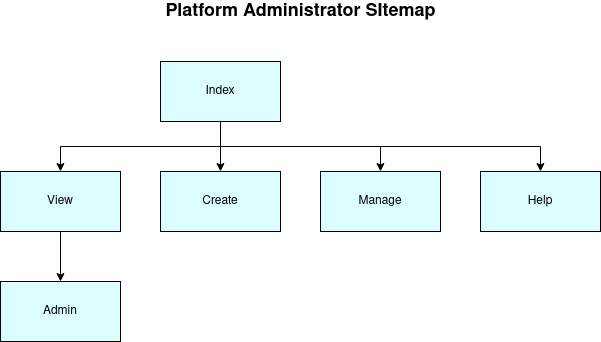

The diagram above was exported from draw.io. Its source (the exported page's mxGraphModel, read from the mxfile embedded in the PNG):
<mxGraphModel dx="1608" dy="820" grid="1" gridSize="10" guides="1" tooltips="1" connect="1" arrows="1" fold="1" page="1" pageScale="1" pageWidth="827" pageHeight="1169" math="0" shadow="0">
  <root>
    <mxCell id="0" />
    <mxCell id="1" parent="0" />
    <mxCell id="jXwrxIKLnF787qTBaMJU-3" style="edgeStyle=orthogonalEdgeStyle;rounded=0;orthogonalLoop=1;jettySize=auto;html=1;exitX=0.5;exitY=1;exitDx=0;exitDy=0;fillColor=#DBFDFF;" edge="1" parent="1" source="jXwrxIKLnF787qTBaMJU-5" target="jXwrxIKLnF787qTBaMJU-7">
      <mxGeometry relative="1" as="geometry">
        <mxPoint x="410" y="200" as="sourcePoint" />
      </mxGeometry>
    </mxCell>
    <mxCell id="jXwrxIKLnF787qTBaMJU-4" style="edgeStyle=orthogonalEdgeStyle;rounded=0;orthogonalLoop=1;jettySize=auto;html=1;exitX=0.5;exitY=1;exitDx=0;exitDy=0;entryX=0.5;entryY=0;entryDx=0;entryDy=0;" edge="1" parent="1" source="jXwrxIKLnF787qTBaMJU-5" target="jXwrxIKLnF787qTBaMJU-9">
      <mxGeometry relative="1" as="geometry" />
    </mxCell>
    <mxCell id="jXwrxIKLnF787qTBaMJU-12" style="edgeStyle=orthogonalEdgeStyle;rounded=0;orthogonalLoop=1;jettySize=auto;html=1;exitX=0.5;exitY=1;exitDx=0;exitDy=0;entryX=0.5;entryY=0;entryDx=0;entryDy=0;" edge="1" parent="1" source="jXwrxIKLnF787qTBaMJU-5" target="jXwrxIKLnF787qTBaMJU-10">
      <mxGeometry relative="1" as="geometry" />
    </mxCell>
    <mxCell id="jXwrxIKLnF787qTBaMJU-13" style="edgeStyle=orthogonalEdgeStyle;rounded=0;orthogonalLoop=1;jettySize=auto;html=1;exitX=0.5;exitY=1;exitDx=0;exitDy=0;entryX=0.5;entryY=0;entryDx=0;entryDy=0;" edge="1" parent="1" source="jXwrxIKLnF787qTBaMJU-5" target="jXwrxIKLnF787qTBaMJU-11">
      <mxGeometry relative="1" as="geometry" />
    </mxCell>
    <mxCell id="jXwrxIKLnF787qTBaMJU-5" value="Index" style="rounded=0;whiteSpace=wrap;html=1;fillColor=#DBFDFF;" vertex="1" parent="1">
      <mxGeometry x="274" y="80" width="120" height="60" as="geometry" />
    </mxCell>
    <mxCell id="jXwrxIKLnF787qTBaMJU-6" style="edgeStyle=orthogonalEdgeStyle;rounded=0;orthogonalLoop=1;jettySize=auto;html=1;exitX=0.5;exitY=1;exitDx=0;exitDy=0;entryX=0.5;entryY=0;entryDx=0;entryDy=0;fillColor=#DBFDFF;" edge="1" parent="1" source="jXwrxIKLnF787qTBaMJU-7" target="jXwrxIKLnF787qTBaMJU-8">
      <mxGeometry relative="1" as="geometry" />
    </mxCell>
    <mxCell id="jXwrxIKLnF787qTBaMJU-7" value="View" style="rounded=0;whiteSpace=wrap;html=1;fillColor=#DBFDFF;" vertex="1" parent="1">
      <mxGeometry x="114" y="190" width="120" height="60" as="geometry" />
    </mxCell>
    <mxCell id="jXwrxIKLnF787qTBaMJU-8" value="Admin" style="rounded=0;whiteSpace=wrap;html=1;fillColor=#DBFDFF;" vertex="1" parent="1">
      <mxGeometry x="114" y="300" width="120" height="60" as="geometry" />
    </mxCell>
    <mxCell id="jXwrxIKLnF787qTBaMJU-9" value="Help" style="rounded=0;whiteSpace=wrap;html=1;fillColor=#DBFDFF;" vertex="1" parent="1">
      <mxGeometry x="594" y="190" width="120" height="60" as="geometry" />
    </mxCell>
    <mxCell id="jXwrxIKLnF787qTBaMJU-10" value="Create" style="rounded=0;whiteSpace=wrap;html=1;fillColor=#DBFDFF;" vertex="1" parent="1">
      <mxGeometry x="274" y="190" width="120" height="60" as="geometry" />
    </mxCell>
    <mxCell id="jXwrxIKLnF787qTBaMJU-11" value="Manage" style="rounded=0;whiteSpace=wrap;html=1;fillColor=#DBFDFF;" vertex="1" parent="1">
      <mxGeometry x="434" y="190" width="120" height="60" as="geometry" />
    </mxCell>
    <mxCell id="jXwrxIKLnF787qTBaMJU-14" value="&lt;b&gt;&lt;font style=&quot;font-size: 18px&quot;&gt;Platform Administrator SItemap&lt;/font&gt;&lt;/b&gt;" style="text;html=1;align=center;verticalAlign=middle;resizable=0;points=[];autosize=1;strokeColor=none;fillColor=none;" vertex="1" parent="1">
      <mxGeometry x="269" y="20" width="290" height="20" as="geometry" />
    </mxCell>
  </root>
</mxGraphModel>